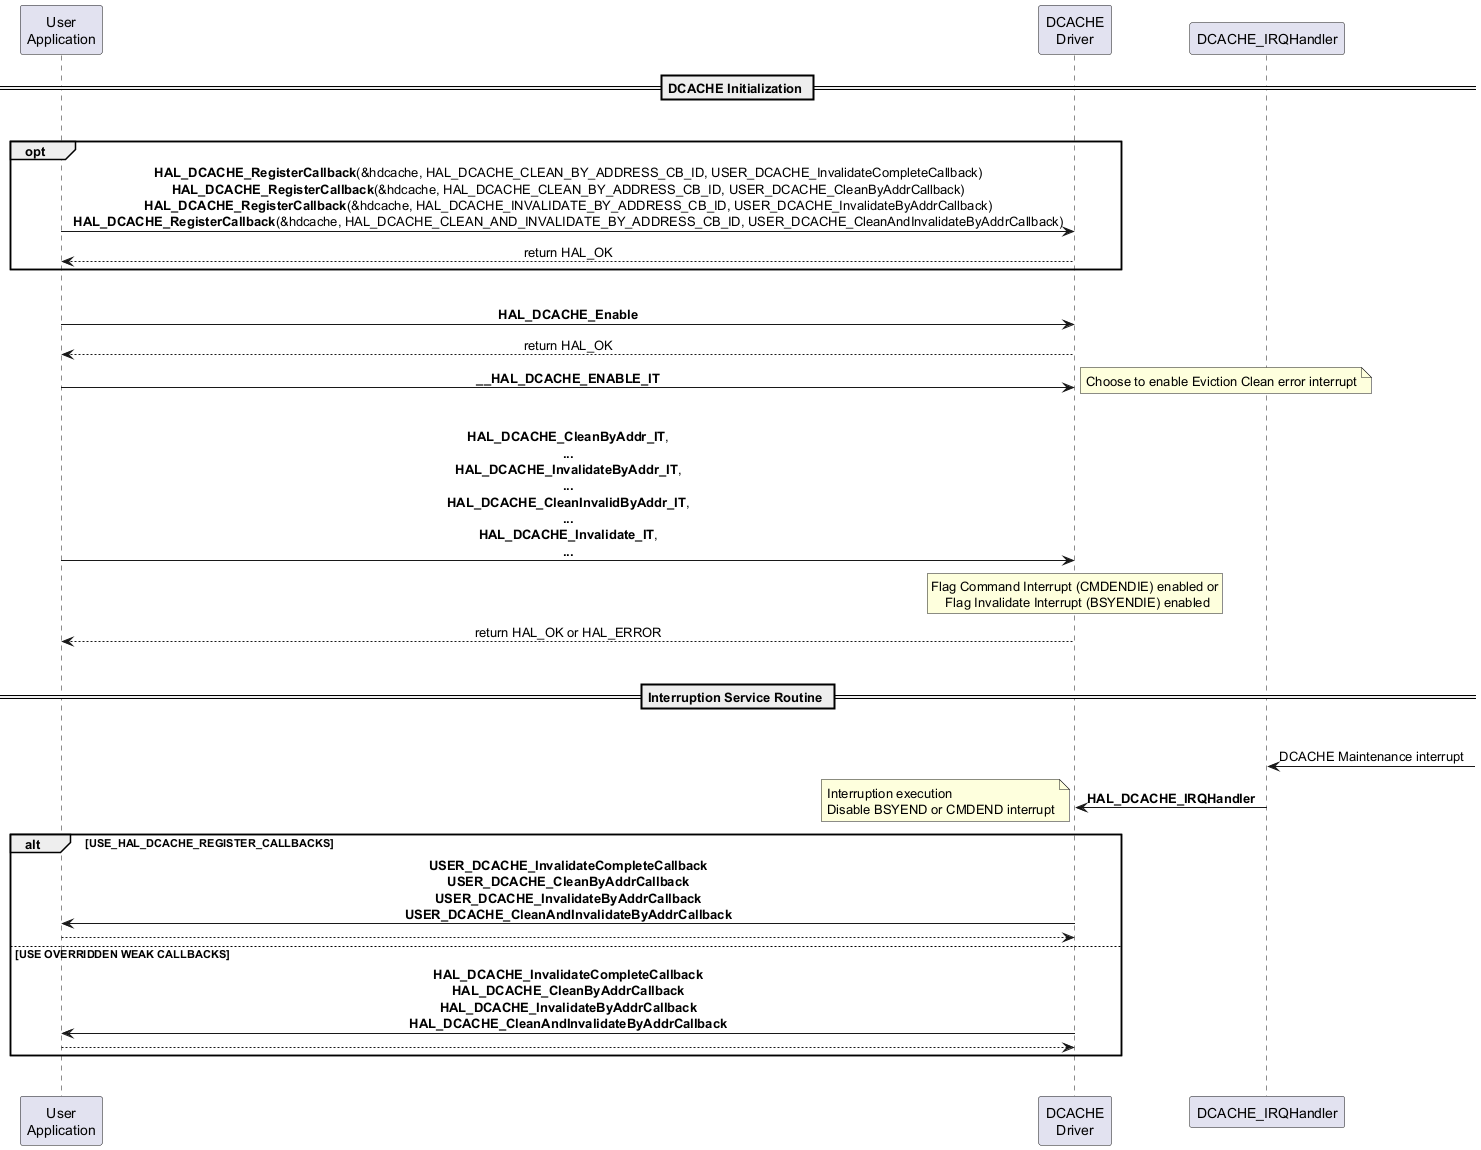

The diagram above was rendered by PlantUML. Its source (embedded in the PNG):
@startuml
participant "User\nApplication" as UA
participant "DCACHE\nDriver" as DD
participant "DCACHE_IRQHandler" as IRQ

skinparam sequenceMessageAlign center

== DCACHE Initialization ==
|||
opt
    UA ->  DD : **HAL_DCACHE_RegisterCallback**(&hdcache, HAL_DCACHE_CLEAN_BY_ADDRESS_CB_ID, USER_DCACHE_InvalidateCompleteCallback)\n**HAL_DCACHE_RegisterCallback**(&hdcache, HAL_DCACHE_CLEAN_BY_ADDRESS_CB_ID, USER_DCACHE_CleanByAddrCallback)\n**HAL_DCACHE_RegisterCallback**(&hdcache, HAL_DCACHE_INVALIDATE_BY_ADDRESS_CB_ID, USER_DCACHE_InvalidateByAddrCallback)\n**HAL_DCACHE_RegisterCallback**(&hdcache, HAL_DCACHE_CLEAN_AND_INVALIDATE_BY_ADDRESS_CB_ID, USER_DCACHE_CleanAndInvalidateByAddrCallback)
    DD --> UA : return HAL_OK
end
|||
UA->DD : **HAL_DCACHE_Enable**
DD --> UA : return HAL_OK
UA -> DD : **__HAL_DCACHE_ENABLE_IT**
note right : Choose to enable Eviction Clean error interrupt
|||
UA -> DD : **HAL_DCACHE_CleanByAddr_IT**,\n**...**\n**HAL_DCACHE_InvalidateByAddr_IT**,\n**...**\n**HAL_DCACHE_CleanInvalidByAddr_IT**,\n**...**\n**HAL_DCACHE_Invalidate_IT**,\n**...**
rnote over DD
Flag Command Interrupt (CMDENDIE) enabled or
    Flag Invalidate Interrupt (BSYENDIE) enabled
endrnote
DD --> UA : return HAL_OK or HAL_ERROR
|||
== Interruption Service Routine ==
|||
IRQ <- : DCACHE Maintenance interrupt
IRQ -> DD : **HAL_DCACHE_IRQHandler**
note left : Interruption execution\nDisable BSYEND or CMDEND interrupt
alt USE_HAL_DCACHE_REGISTER_CALLBACKS
    DD -> UA : **USER_DCACHE_InvalidateCompleteCallback**\n**USER_DCACHE_CleanByAddrCallback**\n**USER_DCACHE_InvalidateByAddrCallback**\n**USER_DCACHE_CleanAndInvalidateByAddrCallback**
    DD <-- UA
else USE OVERRIDDEN WEAK CALLBACKS
    DD -> UA : **HAL_DCACHE_InvalidateCompleteCallback**\n**HAL_DCACHE_CleanByAddrCallback**\n**HAL_DCACHE_InvalidateByAddrCallback**\n**HAL_DCACHE_CleanAndInvalidateByAddrCallback**
    DD <-- UA
end
|||
@enduml